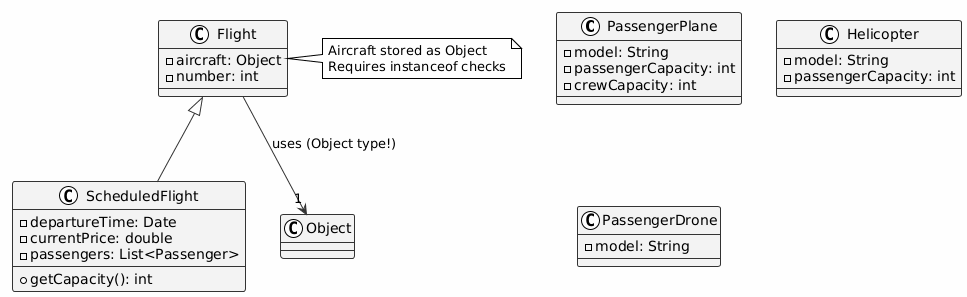

The diagram above was rendered by PlantUML. Its source (embedded in the PNG):
@startuml
!theme plain
skinparam backgroundColor #FEFEFE
skinparam classBackgroundColor #F3F3F3
skinparam classBorderColor #333333
skinparam arrowColor #333333

class PassengerPlane {
    - model: String
    - passengerCapacity: int
    - crewCapacity: int
}

class Helicopter {
    - model: String
    - passengerCapacity: int
}

class PassengerDrone {
    - model: String
}

class Flight {
    - aircraft: Object
    - number: int
}

class ScheduledFlight {
    - departureTime: Date
    - currentPrice: double
    - passengers: List<Passenger>
    + getCapacity(): int
}

Flight <|-- ScheduledFlight
Flight --> "1" Object : uses (Object type!)
note right of Flight
  Aircraft stored as Object
  Requires instanceof checks
end note
@enduml